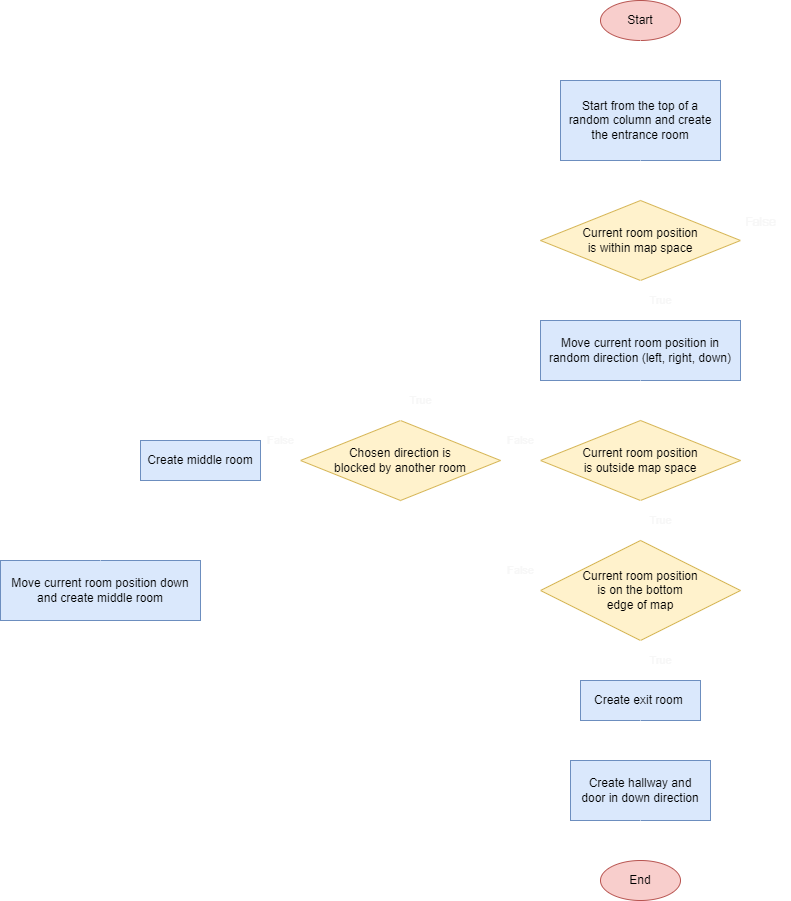

The diagram above was exported from draw.io. Its source (the exported page's mxGraphModel, read from the mxfile embedded in the PNG):
<mxGraphModel dx="681" dy="505" grid="1" gridSize="10" guides="1" tooltips="1" connect="1" arrows="1" fold="1" page="0" pageScale="1" pageWidth="827" pageHeight="1169" background="#545454" math="0" shadow="0">
  <root>
    <mxCell id="WIyWlLk6GJQsqaUBKTNV-0" />
    <mxCell id="WIyWlLk6GJQsqaUBKTNV-1" parent="WIyWlLk6GJQsqaUBKTNV-0" />
    <mxCell id="2MpxKMfdsiM94KfTwYsn-0" value="Start" style="ellipse;whiteSpace=wrap;html=1;labelBackgroundColor=none;fillColor=#f8cecc;strokeColor=#b85450;rounded=0;" parent="WIyWlLk6GJQsqaUBKTNV-1" vertex="1">
      <mxGeometry x="200" y="80" width="80" height="40" as="geometry" />
    </mxCell>
    <mxCell id="2MpxKMfdsiM94KfTwYsn-5" value="Start from the top of a random column and create the entrance room" style="rounded=0;whiteSpace=wrap;html=1;fontSize=12;glass=0;strokeWidth=1;shadow=0;arcSize=0;labelBackgroundColor=none;fillColor=#dae8fc;strokeColor=#6c8ebf;" parent="WIyWlLk6GJQsqaUBKTNV-1" vertex="1">
      <mxGeometry x="160" y="160" width="160" height="80" as="geometry" />
    </mxCell>
    <mxCell id="2MpxKMfdsiM94KfTwYsn-64" value="" style="edgeStyle=orthogonalEdgeStyle;rounded=0;orthogonalLoop=1;jettySize=auto;html=1;entryX=0.5;entryY=0;entryDx=0;entryDy=0;exitX=0.5;exitY=1;exitDx=0;exitDy=0;endArrow=classic;endFill=1;strokeColor=#FFFFFF;" parent="WIyWlLk6GJQsqaUBKTNV-1" source="2MpxKMfdsiM94KfTwYsn-5" target="2MpxKMfdsiM94KfTwYsn-9" edge="1">
      <mxGeometry relative="1" as="geometry">
        <mxPoint x="310" y="260" as="sourcePoint" />
        <Array as="points">
          <mxPoint x="240" y="270" />
          <mxPoint x="240" y="270" />
        </Array>
      </mxGeometry>
    </mxCell>
    <mxCell id="2MpxKMfdsiM94KfTwYsn-9" value="Current room position&lt;br&gt;is within map space" style="rhombus;whiteSpace=wrap;html=1;labelBackgroundColor=none;fillColor=#fff2cc;strokeColor=#d6b656;rounded=0;" parent="WIyWlLk6GJQsqaUBKTNV-1" vertex="1">
      <mxGeometry x="140" y="280" width="200" height="80" as="geometry" />
    </mxCell>
    <mxCell id="2MpxKMfdsiM94KfTwYsn-12" value="Current room position&lt;br&gt;is outside map space" style="rhombus;whiteSpace=wrap;html=1;labelBackgroundColor=none;fillColor=#fff2cc;strokeColor=#d6b656;rounded=0;" parent="WIyWlLk6GJQsqaUBKTNV-1" vertex="1">
      <mxGeometry x="140" y="500" width="200" height="80" as="geometry" />
    </mxCell>
    <mxCell id="2MpxKMfdsiM94KfTwYsn-14" value="" style="endArrow=classic;html=1;rounded=0;exitX=0.5;exitY=1;exitDx=0;exitDy=0;entryX=0.5;entryY=0;entryDx=0;entryDy=0;labelBackgroundColor=none;fontColor=default;strokeColor=#FFFFFF;" parent="WIyWlLk6GJQsqaUBKTNV-1" source="2MpxKMfdsiM94KfTwYsn-0" target="2MpxKMfdsiM94KfTwYsn-5" edge="1">
      <mxGeometry width="50" height="50" relative="1" as="geometry">
        <mxPoint x="250" y="230" as="sourcePoint" />
        <mxPoint x="320" y="150" as="targetPoint" />
      </mxGeometry>
    </mxCell>
    <mxCell id="2MpxKMfdsiM94KfTwYsn-16" value="Current room position&lt;br&gt;is on the bottom&lt;br&gt;edge of map" style="rhombus;whiteSpace=wrap;html=1;labelBackgroundColor=none;fillColor=#fff2cc;strokeColor=#d6b656;rounded=0;" parent="WIyWlLk6GJQsqaUBKTNV-1" vertex="1">
      <mxGeometry x="140" y="620" width="200" height="100" as="geometry" />
    </mxCell>
    <mxCell id="2MpxKMfdsiM94KfTwYsn-17" value="True" style="rounded=0;html=1;jettySize=auto;orthogonalLoop=1;fontSize=11;endArrow=block;endFill=0;endSize=8;strokeWidth=1;shadow=0;labelBackgroundColor=none;exitX=0.5;exitY=1;exitDx=0;exitDy=0;entryX=0.5;entryY=0;entryDx=0;entryDy=0;fontColor=#F7F7F7;strokeColor=#FFFFFF;" parent="WIyWlLk6GJQsqaUBKTNV-1" source="2MpxKMfdsiM94KfTwYsn-9" target="2MpxKMfdsiM94KfTwYsn-26" edge="1">
      <mxGeometry y="20" relative="1" as="geometry">
        <mxPoint as="offset" />
        <mxPoint x="240" y="360" as="sourcePoint" />
        <mxPoint x="240" y="460" as="targetPoint" />
      </mxGeometry>
    </mxCell>
    <mxCell id="2MpxKMfdsiM94KfTwYsn-24" value="True" style="edgeStyle=orthogonalEdgeStyle;rounded=0;html=1;jettySize=auto;orthogonalLoop=1;fontSize=11;endArrow=block;endFill=0;endSize=8;strokeWidth=1;shadow=0;labelBackgroundColor=none;exitX=0.5;exitY=1;exitDx=0;exitDy=0;fontColor=#F7F7F7;strokeColor=#FFFFFF;" parent="WIyWlLk6GJQsqaUBKTNV-1" source="2MpxKMfdsiM94KfTwYsn-12" target="2MpxKMfdsiM94KfTwYsn-16" edge="1">
      <mxGeometry y="20" relative="1" as="geometry">
        <mxPoint as="offset" />
        <mxPoint x="240" y="570" as="sourcePoint" />
        <mxPoint x="240" y="620" as="targetPoint" />
        <Array as="points" />
      </mxGeometry>
    </mxCell>
    <mxCell id="2MpxKMfdsiM94KfTwYsn-26" value="Move current room position in random direction (left, right, down)" style="rounded=0;whiteSpace=wrap;html=1;fontSize=12;glass=0;strokeWidth=1;shadow=0;arcSize=0;labelBackgroundColor=none;fillColor=#dae8fc;strokeColor=#6c8ebf;" parent="WIyWlLk6GJQsqaUBKTNV-1" vertex="1">
      <mxGeometry x="140" y="400" width="200" height="60" as="geometry" />
    </mxCell>
    <mxCell id="2MpxKMfdsiM94KfTwYsn-28" value="" style="endArrow=classic;html=1;rounded=0;exitX=0.5;exitY=1;exitDx=0;exitDy=0;entryX=0.5;entryY=0;entryDx=0;entryDy=0;labelBackgroundColor=none;fontColor=default;strokeColor=#FFFFFF;" parent="WIyWlLk6GJQsqaUBKTNV-1" source="2MpxKMfdsiM94KfTwYsn-26" target="2MpxKMfdsiM94KfTwYsn-12" edge="1">
      <mxGeometry width="50" height="50" relative="1" as="geometry">
        <mxPoint x="400" y="510" as="sourcePoint" />
        <mxPoint x="450" y="460" as="targetPoint" />
      </mxGeometry>
    </mxCell>
    <mxCell id="2MpxKMfdsiM94KfTwYsn-35" value="True" style="edgeStyle=orthogonalEdgeStyle;rounded=0;html=1;jettySize=auto;orthogonalLoop=1;fontSize=11;endArrow=block;endFill=0;endSize=8;strokeWidth=1;shadow=0;labelBackgroundColor=none;exitX=0.5;exitY=1;exitDx=0;exitDy=0;fontColor=#F7F7F7;strokeColor=#FFFFFF;" parent="WIyWlLk6GJQsqaUBKTNV-1" source="2MpxKMfdsiM94KfTwYsn-16" edge="1">
      <mxGeometry y="20" relative="1" as="geometry">
        <mxPoint as="offset" />
        <mxPoint x="480" y="580" as="sourcePoint" />
        <mxPoint x="240" y="760" as="targetPoint" />
        <Array as="points">
          <mxPoint x="240" y="740" />
          <mxPoint x="240" y="740" />
        </Array>
      </mxGeometry>
    </mxCell>
    <mxCell id="2MpxKMfdsiM94KfTwYsn-36" value="End" style="ellipse;whiteSpace=wrap;html=1;labelBackgroundColor=none;fillColor=#f8cecc;strokeColor=#b85450;rounded=0;" parent="WIyWlLk6GJQsqaUBKTNV-1" vertex="1">
      <mxGeometry x="200" y="940" width="80" height="40" as="geometry" />
    </mxCell>
    <mxCell id="2MpxKMfdsiM94KfTwYsn-37" value="Create exit room&amp;nbsp;" style="rounded=0;whiteSpace=wrap;html=1;fontSize=12;glass=0;strokeWidth=1;shadow=0;arcSize=0;labelBackgroundColor=none;fillColor=#dae8fc;strokeColor=#6c8ebf;" parent="WIyWlLk6GJQsqaUBKTNV-1" vertex="1">
      <mxGeometry x="180" y="760" width="120" height="40" as="geometry" />
    </mxCell>
    <mxCell id="2MpxKMfdsiM94KfTwYsn-40" value="Create hallway and&lt;br&gt;door in down direction" style="rounded=0;whiteSpace=wrap;html=1;fontSize=12;glass=0;strokeWidth=1;shadow=0;arcSize=0;labelBackgroundColor=none;fillColor=#dae8fc;strokeColor=#6c8ebf;" parent="WIyWlLk6GJQsqaUBKTNV-1" vertex="1">
      <mxGeometry x="170" y="840" width="140" height="60" as="geometry" />
    </mxCell>
    <mxCell id="2MpxKMfdsiM94KfTwYsn-41" value="" style="endArrow=classic;html=1;rounded=0;exitX=0.5;exitY=1;exitDx=0;exitDy=0;entryX=0.5;entryY=0;entryDx=0;entryDy=0;labelBackgroundColor=none;fontColor=default;strokeColor=#FFFFFF;" parent="WIyWlLk6GJQsqaUBKTNV-1" source="2MpxKMfdsiM94KfTwYsn-37" target="2MpxKMfdsiM94KfTwYsn-40" edge="1">
      <mxGeometry width="50" height="50" relative="1" as="geometry">
        <mxPoint x="380" y="840" as="sourcePoint" />
        <mxPoint x="430" y="790" as="targetPoint" />
      </mxGeometry>
    </mxCell>
    <mxCell id="2MpxKMfdsiM94KfTwYsn-42" value="" style="endArrow=classic;html=1;rounded=0;exitX=0.5;exitY=1;exitDx=0;exitDy=0;labelBackgroundColor=none;fontColor=default;strokeColor=#FFFFFF;" parent="WIyWlLk6GJQsqaUBKTNV-1" source="2MpxKMfdsiM94KfTwYsn-40" target="2MpxKMfdsiM94KfTwYsn-36" edge="1">
      <mxGeometry width="50" height="50" relative="1" as="geometry">
        <mxPoint x="250" y="830" as="sourcePoint" />
        <mxPoint x="250" y="870" as="targetPoint" />
      </mxGeometry>
    </mxCell>
    <mxCell id="2MpxKMfdsiM94KfTwYsn-45" value="False" style="edgeStyle=orthogonalEdgeStyle;rounded=0;html=1;jettySize=auto;orthogonalLoop=1;fontSize=11;endArrow=block;endFill=0;endSize=8;strokeWidth=1;shadow=0;labelBackgroundColor=none;exitX=0;exitY=0.5;exitDx=0;exitDy=0;entryX=1;entryY=0.5;entryDx=0;entryDy=0;fontColor=#F7F7F7;strokeColor=#FFFFFF;" parent="WIyWlLk6GJQsqaUBKTNV-1" source="2MpxKMfdsiM94KfTwYsn-16" target="2MpxKMfdsiM94KfTwYsn-46" edge="1">
      <mxGeometry x="-0.8824" y="-20" relative="1" as="geometry">
        <mxPoint as="offset" />
        <mxPoint x="410" y="730" as="sourcePoint" />
        <mxPoint x="540" y="670" as="targetPoint" />
        <Array as="points" />
      </mxGeometry>
    </mxCell>
    <mxCell id="2MpxKMfdsiM94KfTwYsn-46" value="Move current room position down and create middle room" style="rounded=0;whiteSpace=wrap;html=1;fontSize=12;glass=0;strokeWidth=1;shadow=0;arcSize=0;labelBackgroundColor=none;fillColor=#dae8fc;strokeColor=#6c8ebf;" parent="WIyWlLk6GJQsqaUBKTNV-1" vertex="1">
      <mxGeometry x="-400" y="640" width="200" height="60" as="geometry" />
    </mxCell>
    <mxCell id="2MpxKMfdsiM94KfTwYsn-47" value="" style="endArrow=classic;html=1;rounded=0;exitX=0.5;exitY=0;exitDx=0;exitDy=0;entryX=0;entryY=0.5;entryDx=0;entryDy=0;labelBackgroundColor=none;fontColor=default;strokeColor=#FFFFFF;" parent="WIyWlLk6GJQsqaUBKTNV-1" source="2MpxKMfdsiM94KfTwYsn-46" target="2MpxKMfdsiM94KfTwYsn-9" edge="1">
      <mxGeometry width="50" height="50" relative="1" as="geometry">
        <mxPoint x="150" y="600" as="sourcePoint" />
        <mxPoint x="190" y="300" as="targetPoint" />
        <Array as="points">
          <mxPoint x="-300" y="320" />
        </Array>
      </mxGeometry>
    </mxCell>
    <mxCell id="2MpxKMfdsiM94KfTwYsn-49" value="False" style="rounded=0;html=1;jettySize=auto;orthogonalLoop=1;fontSize=11;endArrow=block;endFill=0;endSize=8;strokeWidth=1;shadow=0;labelBackgroundColor=none;exitX=0;exitY=0.5;exitDx=0;exitDy=0;fontColor=#F7F7F7;entryX=1;entryY=0.5;entryDx=0;entryDy=0;verticalAlign=middle;horizontal=1;strokeColor=#FFFFFF;" parent="WIyWlLk6GJQsqaUBKTNV-1" source="2MpxKMfdsiM94KfTwYsn-12" target="2MpxKMfdsiM94KfTwYsn-54" edge="1">
      <mxGeometry y="-20" relative="1" as="geometry">
        <mxPoint as="offset" />
        <mxPoint x="350" y="580" as="sourcePoint" />
        <mxPoint x="200" y="430" as="targetPoint" />
      </mxGeometry>
    </mxCell>
    <mxCell id="2MpxKMfdsiM94KfTwYsn-61" style="edgeStyle=orthogonalEdgeStyle;rounded=0;orthogonalLoop=1;jettySize=auto;html=1;exitX=0.5;exitY=0;exitDx=0;exitDy=0;entryX=0;entryY=0.5;entryDx=0;entryDy=0;strokeColor=#FFFFFF;" parent="WIyWlLk6GJQsqaUBKTNV-1" source="2MpxKMfdsiM94KfTwYsn-50" target="2MpxKMfdsiM94KfTwYsn-9" edge="1">
      <mxGeometry relative="1" as="geometry">
        <mxPoint x="140" y="320" as="targetPoint" />
        <Array as="points">
          <mxPoint x="-200" y="320" />
        </Array>
      </mxGeometry>
    </mxCell>
    <mxCell id="2MpxKMfdsiM94KfTwYsn-50" value="Create middle room" style="rounded=0;whiteSpace=wrap;html=1;fontSize=12;glass=0;strokeWidth=1;shadow=0;arcSize=0;labelBackgroundColor=none;fillColor=#dae8fc;strokeColor=#6c8ebf;" parent="WIyWlLk6GJQsqaUBKTNV-1" vertex="1">
      <mxGeometry x="-260" y="520" width="120" height="40" as="geometry" />
    </mxCell>
    <mxCell id="2MpxKMfdsiM94KfTwYsn-54" value="Chosen direction is&lt;br&gt;blocked by another room" style="rhombus;whiteSpace=wrap;html=1;labelBackgroundColor=none;fillColor=#fff2cc;strokeColor=#d6b656;rounded=0;" parent="WIyWlLk6GJQsqaUBKTNV-1" vertex="1">
      <mxGeometry x="-100" y="500" width="200" height="80" as="geometry" />
    </mxCell>
    <mxCell id="2MpxKMfdsiM94KfTwYsn-56" value="False" style="rounded=0;html=1;jettySize=auto;orthogonalLoop=1;fontSize=11;endArrow=block;endFill=0;endSize=8;strokeWidth=1;shadow=0;labelBackgroundColor=none;exitX=0;exitY=0.5;exitDx=0;exitDy=0;entryX=1;entryY=0.5;entryDx=0;entryDy=0;fontColor=#F7F7F7;strokeColor=#FFFFFF;" parent="WIyWlLk6GJQsqaUBKTNV-1" source="2MpxKMfdsiM94KfTwYsn-54" target="2MpxKMfdsiM94KfTwYsn-50" edge="1">
      <mxGeometry y="-20" relative="1" as="geometry">
        <mxPoint as="offset" />
        <mxPoint x="250" y="270" as="sourcePoint" />
        <mxPoint x="370" y="410" as="targetPoint" />
      </mxGeometry>
    </mxCell>
    <mxCell id="2MpxKMfdsiM94KfTwYsn-58" value="True" style="rounded=0;html=1;jettySize=auto;orthogonalLoop=1;fontSize=11;endArrow=classic;endFill=1;strokeWidth=1;shadow=0;labelBackgroundColor=none;exitX=0.5;exitY=0;exitDx=0;exitDy=0;fontColor=#F7F7F7;verticalAlign=middle;horizontal=1;entryX=0;entryY=0.5;entryDx=0;entryDy=0;strokeColor=#FFFFFF;" parent="WIyWlLk6GJQsqaUBKTNV-1" source="2MpxKMfdsiM94KfTwYsn-54" target="2MpxKMfdsiM94KfTwYsn-9" edge="1">
      <mxGeometry x="-0.875" y="-20" relative="1" as="geometry">
        <mxPoint as="offset" />
        <mxPoint x="250" y="370" as="sourcePoint" />
        <mxPoint y="320" as="targetPoint" />
        <Array as="points">
          <mxPoint y="320" />
        </Array>
      </mxGeometry>
    </mxCell>
    <mxCell id="2MpxKMfdsiM94KfTwYsn-63" value="False" style="edgeStyle=orthogonalEdgeStyle;rounded=0;html=1;jettySize=auto;orthogonalLoop=1;fontSize=11;endArrow=block;endFill=0;endSize=8;strokeWidth=1;shadow=0;labelBackgroundColor=none;exitX=1;exitY=0.5;exitDx=0;exitDy=0;fontColor=#F7F7F7;entryX=1;entryY=0.5;entryDx=0;entryDy=0;fontFamily=A-OTF Shin GO Pro;strokeColor=#FFFFFF;" parent="WIyWlLk6GJQsqaUBKTNV-1" source="2MpxKMfdsiM94KfTwYsn-9" target="2MpxKMfdsiM94KfTwYsn-36" edge="1">
      <mxGeometry x="-0.9487" y="20" relative="1" as="geometry">
        <mxPoint as="offset" />
        <mxPoint x="340" y="320" as="sourcePoint" />
        <mxPoint x="400" y="960" as="targetPoint" />
        <Array as="points">
          <mxPoint x="380" y="320" />
          <mxPoint x="380" y="960" />
        </Array>
      </mxGeometry>
    </mxCell>
  </root>
</mxGraphModel>